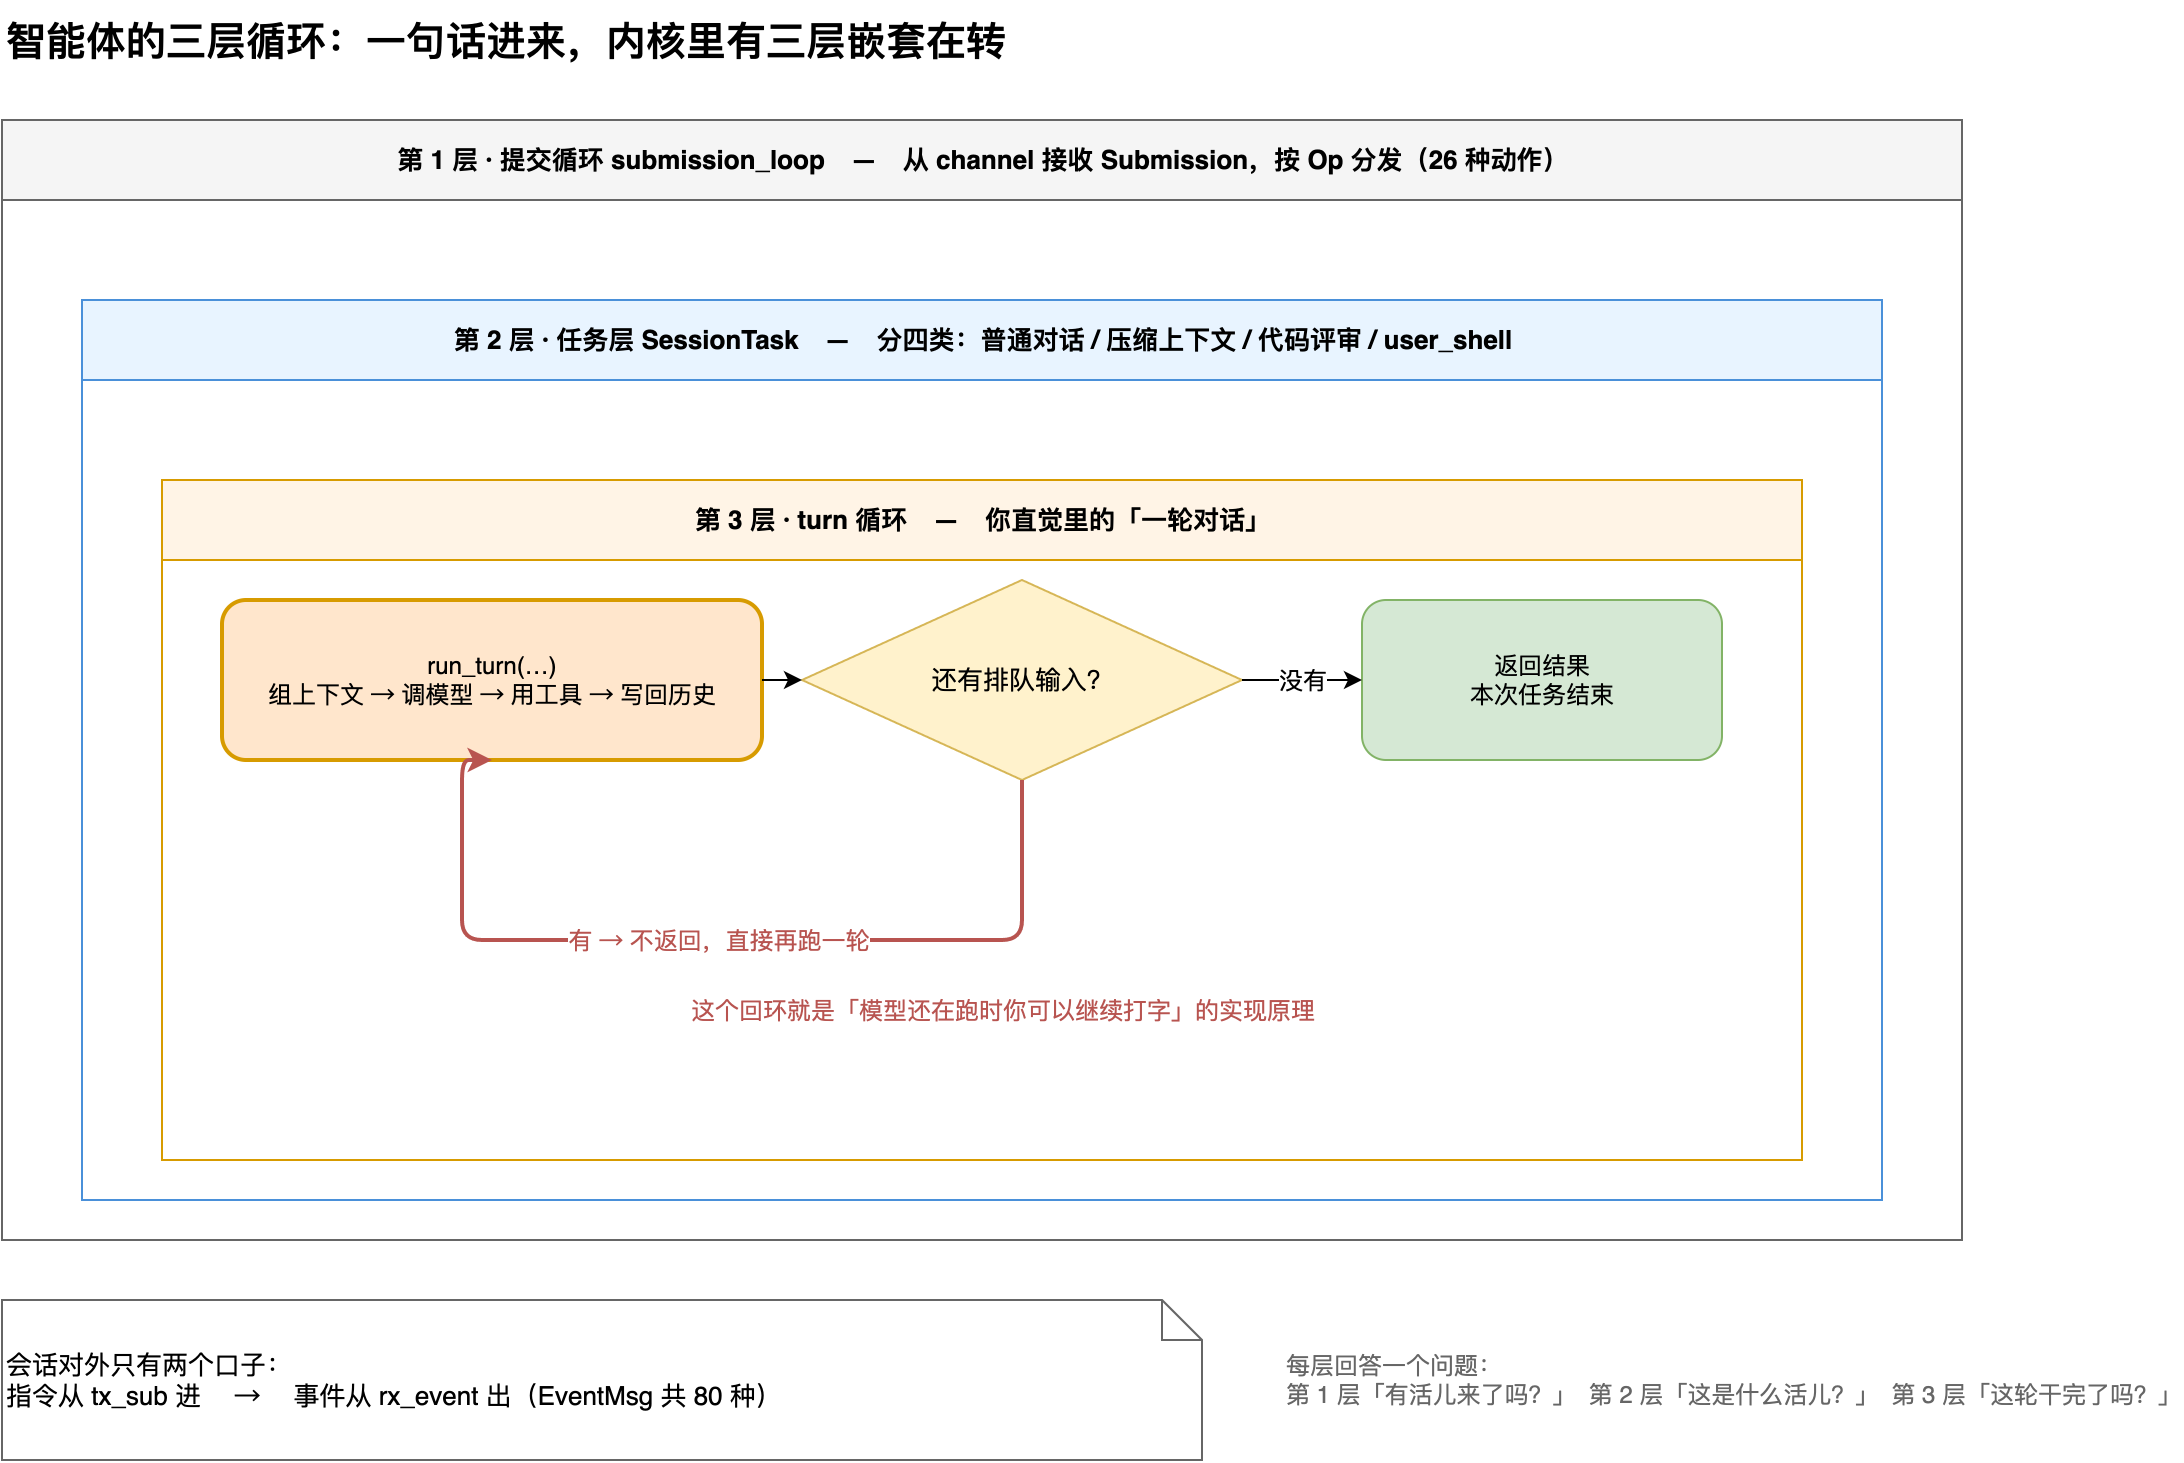

The diagram above was exported from draw.io. Its source (the exported page's mxGraphModel, read from the mxfile embedded in the PNG):
<mxGraphModel dx="1400" dy="1000" grid="1" gridSize="10" guides="1" tooltips="1" connect="1" arrows="1" fold="1" page="1" pageScale="1" pageWidth="1120" pageHeight="800" math="0" shadow="0">
  <root>
    <mxCell id="0" />
    <mxCell id="1" parent="0" />
    <mxCell id="2" value="智能体的三层循环：一句话进来，内核里有三层嵌套在转" style="text;html=1;fontSize=20;fontStyle=1;align=left;verticalAlign=middle;" vertex="1" parent="1">
      <mxGeometry x="60" y="20" width="760" height="40" as="geometry" />
    </mxCell>
    <mxCell id="LOOP1" value="第 1 层 · 提交循环 submission_loop　—　从 channel 接收 Submission，按 Op 分发（26 种动作）" style="swimlane;html=1;startSize=40;fillColor=#f5f5f5;strokeColor=#666666;fontSize=13;fontStyle=1;verticalAlign=middle;pointerEvents=0;" vertex="1" parent="1">
      <mxGeometry x="60" y="80" width="980" height="560" as="geometry" />
    </mxCell>
    <mxCell id="LOOP2" value="第 2 层 · 任务层 SessionTask　—　分四类：普通对话 / 压缩上下文 / 代码评审 / user_shell" style="swimlane;html=1;startSize=40;fillColor=#e8f4ff;strokeColor=#4a90d9;fontSize=13;fontStyle=1;verticalAlign=middle;pointerEvents=0;" vertex="1" parent="LOOP1">
      <mxGeometry x="40" y="90" width="900" height="450" as="geometry" />
    </mxCell>
    <mxCell id="LOOP3" value="第 3 层 · turn 循环　—　你直觉里的「一轮对话」" style="swimlane;html=1;startSize=40;fillColor=#fff4e6;strokeColor=#d79b00;fontSize=13;fontStyle=1;verticalAlign=middle;pointerEvents=0;" vertex="1" parent="LOOP2">
      <mxGeometry x="40" y="90" width="820" height="340" as="geometry" />
    </mxCell>
    <mxCell id="run" value="run_turn(…)&#10;组上下文 → 调模型 → 用工具 → 写回历史" style="rounded=1;whiteSpace=wrap;html=1;fillColor=#ffe6cc;strokeColor=#d79b00;strokeWidth=2;fontSize=12;" vertex="1" parent="LOOP3">
      <mxGeometry x="30" y="60" width="270" height="80" as="geometry" />
    </mxCell>
    <mxCell id="dec" value="还有排队输入？" style="rhombus;whiteSpace=wrap;html=1;fillColor=#fff2cc;strokeColor=#d6b656;fontSize=13;" vertex="1" parent="LOOP3">
      <mxGeometry x="320" y="50" width="220" height="100" as="geometry" />
    </mxCell>
    <mxCell id="fin" value="返回结果&#10;本次任务结束" style="rounded=1;whiteSpace=wrap;html=1;fillColor=#d5e8d4;strokeColor=#82b366;fontSize=12;" vertex="1" parent="LOOP3">
      <mxGeometry x="600" y="60" width="180" height="80" as="geometry" />
    </mxCell>
    <mxCell id="e1" style="edgeStyle=orthogonalEdgeStyle;rounded=1;orthogonalLoop=1;jettySize=auto;html=1;exitX=1;exitY=0.5;entryX=0;entryY=0.5;" edge="1" parent="LOOP3" source="run" target="dec">
      <mxGeometry relative="1" as="geometry" />
    </mxCell>
    <mxCell id="e2" value="没有" style="edgeStyle=orthogonalEdgeStyle;rounded=1;orthogonalLoop=1;jettySize=auto;html=1;exitX=1;exitY=0.5;entryX=0;entryY=0.5;fontSize=12;labelBackgroundColor=#ffffff;" edge="1" parent="LOOP3" source="dec" target="fin">
      <mxGeometry relative="1" as="geometry" />
    </mxCell>
    <mxCell id="e3" value="有 → 不返回，直接再跑一轮" style="edgeStyle=orthogonalEdgeStyle;rounded=1;orthogonalLoop=1;jettySize=auto;html=1;exitX=0.5;exitY=1;entryX=0.5;entryY=1;strokeColor=#b85450;strokeWidth=2;fontSize=12;fontColor=#b85450;labelBackgroundColor=#ffffff;" edge="1" parent="LOOP3" source="dec" target="run">
      <mxGeometry relative="1" as="geometry">
        <Array as="points">
          <mxPoint x="430" y="230" />
          <mxPoint x="150" y="230" />
        </Array>
      </mxGeometry>
    </mxCell>
    <mxCell id="note1" value="这个回环就是「模型还在跑时你可以继续打字」的实现原理" style="text;html=1;fontSize=12;align=center;verticalAlign=middle;fontColor=#b85450;" vertex="1" parent="LOOP3">
      <mxGeometry x="140" y="250" width="560" height="30" as="geometry" />
    </mxCell>
    <mxCell id="io" value="会话对外只有两个口子：&#10;指令从 tx_sub 进 　→　 事件从 rx_event 出（EventMsg 共 80 种）" style="shape=note;size=20;whiteSpace=wrap;html=1;align=left;verticalAlign=middle;fillColor=#ffffff;strokeColor=#666666;fontSize=13;" vertex="1" parent="1">
      <mxGeometry x="60" y="670" width="600" height="80" as="geometry" />
    </mxCell>
    <mxCell id="note2" value="每层回答一个问题：&#10;第 1 层「有活儿来了吗？」　第 2 层「这是什么活儿？」　第 3 层「这轮干完了吗？」" style="text;html=1;fontSize=12;align=left;verticalAlign=middle;fontColor=#666666;" vertex="1" parent="1">
      <mxGeometry x="700" y="670" width="380" height="80" as="geometry" />
    </mxCell>
  </root>
</mxGraphModel>